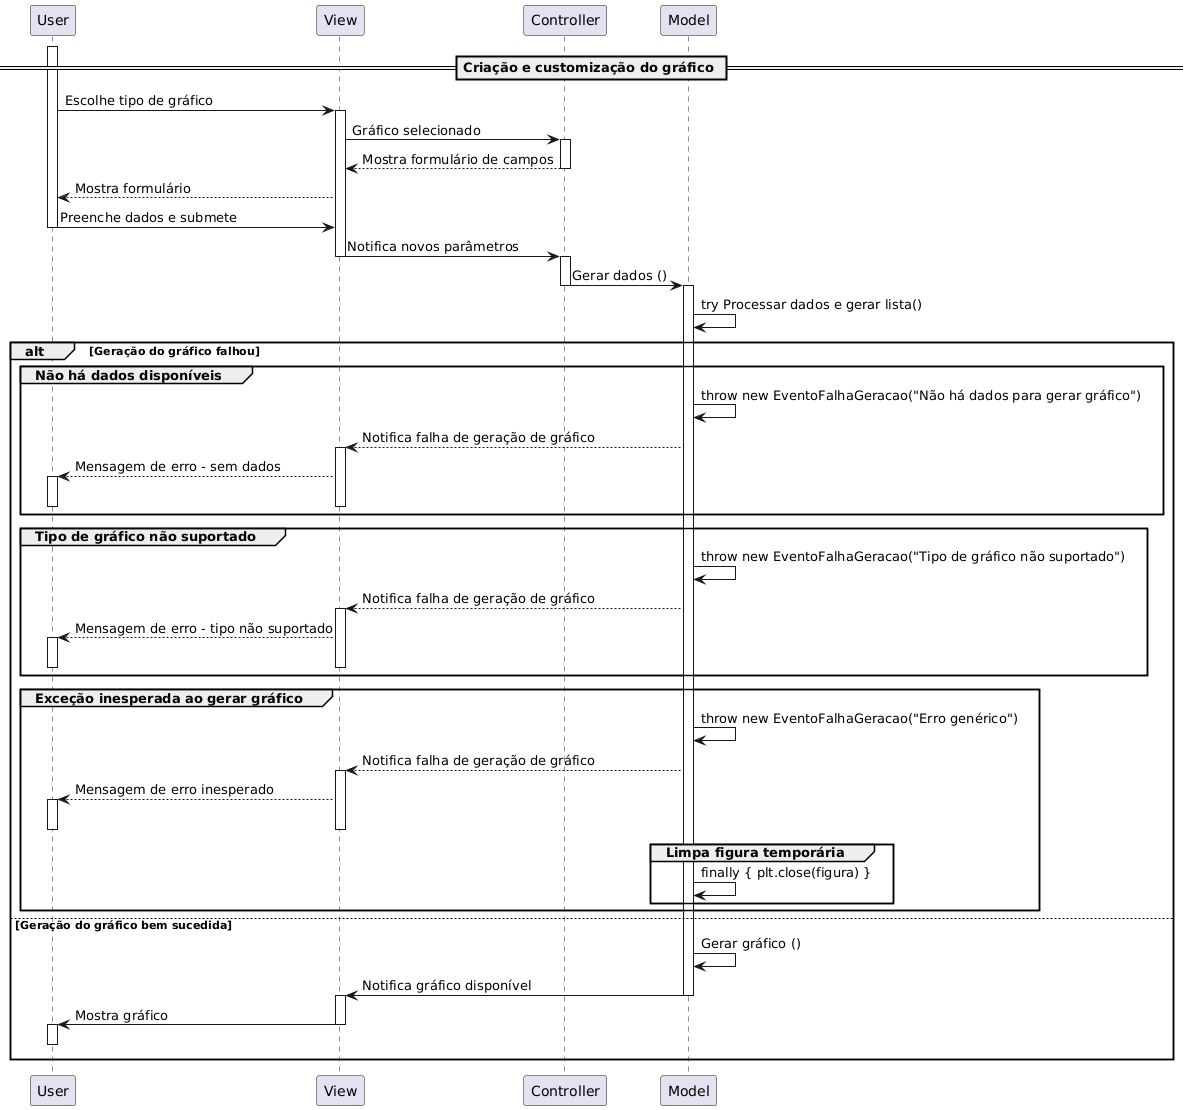

The diagram above was rendered by PlantUML. Its source (embedded in the PNG):
@startuml
== Criação e customização do gráfico ==
activate User
User -> View : Escolhe tipo de gráfico
activate View
View -> Controller : Gráfico selecionado
activate Controller
Controller --> View: Mostra formulário de campos
deactivate Controller
View --> User: Mostra formulário
User -> View: Preenche dados e submete
deactivate User
View -> Controller : Notifica novos parâmetros
deactivate View
activate Controller
Controller -> Model : Gerar dados ()
deactivate Controller
activate Model

Model -> Model: try Processar dados e gerar lista()

alt Geração do gráfico falhou

    group Não há dados disponíveis
        Model -> Model : throw new EventoFalhaGeracao("Não há dados para gerar gráfico")
        Model --> View : Notifica falha de geração de gráfico
        activate View
        View --> User : Mensagem de erro - sem dados
        activate User
        deactivate User
        deactivate View
    end

    group Tipo de gráfico não suportado
        Model -> Model : throw new EventoFalhaGeracao("Tipo de gráfico não suportado")
        Model --> View : Notifica falha de geração de gráfico
        activate View
        View --> User : Mensagem de erro - tipo não suportado
        activate User
        deactivate User
        deactivate View
    end

    group Exceção inesperada ao gerar gráfico
        Model -> Model : throw new EventoFalhaGeracao("Erro genérico")
        Model --> View : Notifica falha de geração de gráfico
        activate View
        View --> User : Mensagem de erro inesperado
        activate User
        deactivate User
        deactivate View

        group Limpa figura temporária
            Model -> Model : finally { plt.close(figura) }
        end
    end

else Geração do gráfico bem sucedida
    Model -> Model : Gerar gráfico ()
    Model -> View : Notifica gráfico disponível
    deactivate Model
    activate View
    View -> User : Mostra gráfico
    deactivate View
    activate User
    /'O passo abaixo existe apenas para que os pipes fiquem correctos'/
        User-[hidden]->User 
    deactivate User
end
@enduml